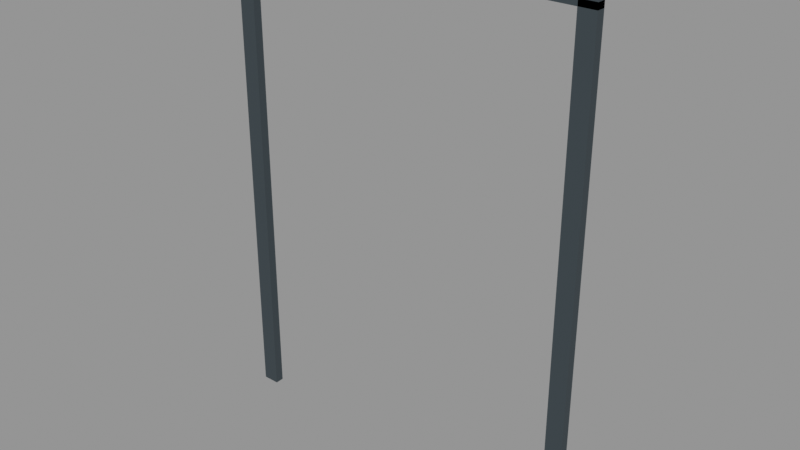 # Source: VIC_A09_RESTRICTED_PORTAL.blend  (saved by Blender 5.2.45; exported with 4.5.12 LTS)
import bpy
from mathutils import Matrix  # noqa: F401  (used for matrix-valued properties, if any)

bpy.ops.wm.read_factory_settings(use_empty=True)
scene = bpy.context.scene
scene.name = 'VIC_A09_RESTRICTED_PORTAL'

# ---- collections
col_vic_a09_restricted_portal = bpy.data.collections.new('VIC_A09_RESTRICTED_PORTAL'); scene.collection.children.link(col_vic_a09_restricted_portal)

# ---- materials (node trees are filled in below, after node groups)
mat_vic008_charcoal = bpy.data.materials.new('VIC008_Charcoal')
mat_vic008_charcoal.diffuse_color = (0.03434, 0.04971, 0.05951, 1.0)
mat_vic008_oxblood = bpy.data.materials.new('VIC008_Oxblood')
mat_vic008_oxblood.diffuse_color = (0.2462, 0.0648, 0.04971, 1.0)
mat_vic008_amber = bpy.data.materials.new('VIC008_Amber')
mat_vic008_amber.diffuse_color = (0.8469, 0.4621, 0.08866, 1.0)

# ---- material node trees
mat_vic008_charcoal.use_nodes = True; mat_vic008_charcoal.node_tree.nodes.clear()
_N = mat_vic008_charcoal.node_tree.nodes; _L = mat_vic008_charcoal.node_tree.links
n0 = _N.new('ShaderNodeBsdfPrincipled'); n0.name = 'Principled BSDF'; n0.location = (-200, 100)
n0.inputs[0].default_value = (0.03434, 0.04971, 0.05951, 1.0)
n0.inputs[2].default_value = 0.76
n0.inputs[10].default_value = 0.005
n1 = _N.new('ShaderNodeOutputMaterial'); n1.name = 'Material Output'; n1.location = (200, 100)
_L.new(n0.outputs[0], n1.inputs[0])
n1.is_active_output = True
mat_vic008_oxblood.use_nodes = True; mat_vic008_oxblood.node_tree.nodes.clear()
_N = mat_vic008_oxblood.node_tree.nodes; _L = mat_vic008_oxblood.node_tree.links
n0 = _N.new('ShaderNodeBsdfPrincipled'); n0.name = 'Principled BSDF'; n0.location = (-200, 100)
n0.inputs[0].default_value = (0.2462, 0.0648, 0.04971, 1.0)
n0.inputs[2].default_value = 0.76
n0.inputs[10].default_value = 0.005
n1 = _N.new('ShaderNodeOutputMaterial'); n1.name = 'Material Output'; n1.location = (200, 100)
_L.new(n0.outputs[0], n1.inputs[0])
n1.is_active_output = True
mat_vic008_amber.use_nodes = True; mat_vic008_amber.node_tree.nodes.clear()
_N = mat_vic008_amber.node_tree.nodes; _L = mat_vic008_amber.node_tree.links
n0 = _N.new('ShaderNodeBsdfPrincipled'); n0.name = 'Principled BSDF'; n0.location = (-200, 100)
n0.inputs[0].default_value = (0.8469, 0.4621, 0.08866, 1.0)
n0.inputs[2].default_value = 0.76
n0.inputs[10].default_value = 0.005
n1 = _N.new('ShaderNodeOutputMaterial'); n1.name = 'Material Output'; n1.location = (200, 100)
_L.new(n0.outputs[0], n1.inputs[0])
n1.is_active_output = True

# ---- meshes
me_vic_a09_restricted_portal__charcoal = bpy.data.meshes.new('VIC_A09_RESTRICTED_PORTAL__Charcoal')
me_vic_a09_restricted_portal__charcoal.from_pydata([(-5.5, 0.13, 0.0), (-5.0, 0.13, 0.0), (-5.0, 0.13, 14.3), (-5.5, 0.13, 14.3), (-5.5, -0.13, 0.0), (-5.0, -0.13, 0.0), (-5.0, -0.13, 14.3), (-5.5, -0.13, 14.3), (5.0, 0.13, 0.0), (5.5, 0.13, 0.0), (5.5, 0.13, 14.3), (5.0, 0.13, 14.3), (5.0, -0.13, 0.0), (5.5, -0.13, 0.0), (5.5, -0.13, 14.3), (5.0, -0.13, 14.3), (-5.5, 0.13, 14.12), (5.5, 0.13, 14.12), (5.5, 0.13, 14.48), (-5.5, 0.13, 14.48), (-5.5, -0.13, 14.12), (5.5, -0.13, 14.12), (5.5, -0.13, 14.48), (-5.5, -0.13, 14.48)], [], [(3, 1, 0), (5, 7, 4), (4, 3, 0), (2, 5, 1), (1, 4, 0), (7, 2, 3), (11, 9, 8), (13, 15, 12), (12, 11, 8), (10, 13, 9), (9, 12, 8), (15, 10, 11), (19, 17, 16), (21, 23, 20), (20, 19, 16), (18, 21, 17), (17, 20, 16), (23, 18, 19), (3, 2, 1), (5, 6, 7), (4, 7, 3), (2, 6, 5), (1, 5, 4), (7, 6, 2), (11, 10, 9), (13, 14, 15), (12, 15, 11), (10, 14, 13), (9, 13, 12), (15, 14, 10), (19, 18, 17), (21, 22, 23), (20, 23, 19), (18, 22, 21), (17, 21, 20), (23, 22, 18)])
me_vic_a09_restricted_portal__charcoal.materials.append(mat_vic008_charcoal)
me_vic_a09_restricted_portal__charcoal.update()
me_vic_a09_restricted_portal__oxblood = bpy.data.meshes.new('VIC_A09_RESTRICTED_PORTAL__Oxblood')
me_vic_a09_restricted_portal__oxblood.from_pydata([(-5.34, 0.18, 0.2), (-5.16, 0.18, 0.2), (-5.16, 0.18, 14.2), (-5.34, 0.18, 14.2), (-5.34, 0.12, 0.2), (-5.16, 0.12, 0.2), (-5.16, 0.12, 14.2), (-5.34, 0.12, 14.2), (5.16, 0.18, 0.2), (5.34, 0.18, 0.2), (5.34, 0.18, 14.2), (5.16, 0.18, 14.2), (5.16, 0.12, 0.2), (5.34, 0.12, 0.2), (5.34, 0.12, 14.2), (5.16, 0.12, 14.2)], [], [(3, 1, 0), (5, 7, 4), (4, 3, 0), (2, 5, 1), (1, 4, 0), (7, 2, 3), (11, 9, 8), (13, 15, 12), (12, 11, 8), (10, 13, 9), (9, 12, 8), (15, 10, 11), (3, 2, 1), (5, 6, 7), (4, 7, 3), (2, 6, 5), (1, 5, 4), (7, 6, 2), (11, 10, 9), (13, 14, 15), (12, 15, 11), (10, 14, 13), (9, 13, 12), (15, 14, 10)])
me_vic_a09_restricted_portal__oxblood.materials.append(mat_vic008_oxblood)
me_vic_a09_restricted_portal__oxblood.update()
me_vic_a09_restricted_portal__amber = bpy.data.meshes.new('VIC_A09_RESTRICTED_PORTAL__Amber')
me_vic_a09_restricted_portal__amber.from_pydata([(-1.3, 0.185, 14.21), (1.3, 0.185, 14.21), (1.3, 0.185, 14.39), (-1.3, 0.185, 14.39), (-1.3, 0.135, 14.21), (1.3, 0.135, 14.21), (1.3, 0.135, 14.39), (-1.3, 0.135, 14.39)], [], [(3, 1, 0), (5, 7, 4), (4, 3, 0), (2, 5, 1), (1, 4, 0), (7, 2, 3), (3, 2, 1), (5, 6, 7), (4, 7, 3), (2, 6, 5), (1, 5, 4), (7, 6, 2)])
me_vic_a09_restricted_portal__amber.materials.append(mat_vic008_amber)
me_vic_a09_restricted_portal__amber.update()

# ---- objects
ob_vic_a09_restricted_portal__charcoal = bpy.data.objects.new('VIC_A09_RESTRICTED_PORTAL__Charcoal', me_vic_a09_restricted_portal__charcoal)
ob_vic_a09_restricted_portal__oxblood = bpy.data.objects.new('VIC_A09_RESTRICTED_PORTAL__Oxblood', me_vic_a09_restricted_portal__oxblood)
ob_vic_a09_restricted_portal__amber = bpy.data.objects.new('VIC_A09_RESTRICTED_PORTAL__Amber', me_vic_a09_restricted_portal__amber)
ob_vic_a09_restricted_portal__mountorigin = bpy.data.objects.new('VIC_A09_RESTRICTED_PORTAL__MountOrigin', None)

# ---- transforms, parenting, visibility, modifiers, constraints
ob_vic_a09_restricted_portal__charcoal.location = (0.0, 0.0, 0.0)
ob_vic_a09_restricted_portal__oxblood.location = (0.0, 0.0, 0.0)
ob_vic_a09_restricted_portal__amber.location = (0.0, 0.0, 0.0)
ob_vic_a09_restricted_portal__mountorigin.location = (0.0, 0.0, 0.0)
ob_vic_a09_restricted_portal__mountorigin.empty_display_size = 0.25

# ---- collection membership
col_vic_a09_restricted_portal.objects.link(ob_vic_a09_restricted_portal__charcoal)
col_vic_a09_restricted_portal.objects.link(ob_vic_a09_restricted_portal__oxblood)
col_vic_a09_restricted_portal.objects.link(ob_vic_a09_restricted_portal__amber)
col_vic_a09_restricted_portal.objects.link(ob_vic_a09_restricted_portal__mountorigin)

# ---- scene / render settings (as saved in the file)
scene.frame_start = 1; scene.frame_end = 250; scene.frame_set(1)
scene.render.engine = 'BLENDER_EEVEE_NEXT'
scene.render.image_settings.exr_codec = 'NONE'
scene.render.use_bake_clear = False
scene.render.bake_margin = 0
scene.render.bake_bias = 0.0
scene.render.bake_samples = 0
scene.render.simplify_subdivision_render = 0
scene.render.simplify_child_particles_render = 0.0
scene.render.compositor_device = 'GPU'
scene.eevee.use_volume_custom_range = False
scene.eevee.gtao_distance = 0.0
scene.eevee.use_fast_gi = False
scene.eevee.fast_gi_thickness_near = 0.1
scene.eevee.fast_gi_thickness_far = 0.0
scene.eevee.ray_tracing_options.screen_trace_thickness = 0.1
scene.view_settings.view_transform = 'Standard'
bpy.context.view_layer.update()

# ---- added for rendering (the .blend has no active camera and no usable light): camera, sun + grey world if the file has none
cam_auto = bpy.data.cameras.new('AutoCamera')
cam_auto.lens = 50.0
cam_auto.sensor_width = 36.0
cam_auto.clip_end = 1000.0
ob_auto_camera = bpy.data.objects.new('AutoCamera', cam_auto)
scene.collection.objects.link(ob_auto_camera)
ob_auto_camera.location = (16.8234, -20.1606, 20.6963)
ob_auto_camera.rotation_euler = (1.09748, -7.21219e-08, 0.694738)
scene.camera = ob_auto_camera
light_auto_sun = bpy.data.lights.new('AutoSun', 'SUN')
light_auto_sun.energy = 3.0
light_auto_sun.angle = 0.0523599
ob_auto_sun = bpy.data.objects.new('AutoSun', light_auto_sun)
scene.collection.objects.link(ob_auto_sun)
ob_auto_sun.rotation_euler = (0.872665, 0.174533, 0.523599)
if scene.world is None:
    world_auto = bpy.data.worlds.new('AutoWorld')
    world_auto.color = (0.3, 0.3, 0.3)
    scene.world = world_auto
bpy.context.view_layer.update()
